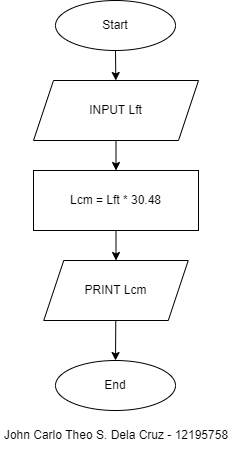

The diagram above was exported from draw.io. Its source (the exported page's mxGraphModel, read from the mxfile embedded in the PNG):
<mxGraphModel dx="798" dy="624" grid="1" gridSize="10" guides="1" tooltips="1" connect="1" arrows="1" fold="1" page="1" pageScale="1" pageWidth="850" pageHeight="1100" math="0" shadow="0">
  <root>
    <mxCell id="0" />
    <mxCell id="1" parent="0" />
    <mxCell id="2" value="" style="edgeStyle=none;html=1;" edge="1" parent="1" source="3" target="6">
      <mxGeometry relative="1" as="geometry" />
    </mxCell>
    <mxCell id="3" value="Start" style="ellipse;whiteSpace=wrap;html=1;" vertex="1" parent="1">
      <mxGeometry x="365" y="40" width="120" height="50" as="geometry" />
    </mxCell>
    <mxCell id="4" value="End" style="ellipse;whiteSpace=wrap;html=1;" vertex="1" parent="1">
      <mxGeometry x="365" y="400" width="120" height="50" as="geometry" />
    </mxCell>
    <mxCell id="5" value="" style="edgeStyle=none;html=1;" edge="1" parent="1" source="6" target="8">
      <mxGeometry relative="1" as="geometry" />
    </mxCell>
    <mxCell id="6" value="INPUT Lft" style="shape=parallelogram;perimeter=parallelogramPerimeter;whiteSpace=wrap;html=1;fixedSize=1;" vertex="1" parent="1">
      <mxGeometry x="343" y="120" width="165" height="60" as="geometry" />
    </mxCell>
    <mxCell id="7" value="" style="edgeStyle=none;html=1;" edge="1" parent="1" source="8" target="10">
      <mxGeometry relative="1" as="geometry" />
    </mxCell>
    <mxCell id="8" value="Lcm = Lft * 30.48" style="shape=parallelogram;perimeter=parallelogramPerimeter;whiteSpace=wrap;html=1;fixedSize=1;size=-3;" vertex="1" parent="1">
      <mxGeometry x="343" y="210" width="165" height="60" as="geometry" />
    </mxCell>
    <mxCell id="9" value="" style="edgeStyle=none;html=1;" edge="1" parent="1" source="10" target="4">
      <mxGeometry relative="1" as="geometry" />
    </mxCell>
    <mxCell id="10" value="PRINT Lcm" style="shape=parallelogram;perimeter=parallelogramPerimeter;whiteSpace=wrap;html=1;fixedSize=1;" vertex="1" parent="1">
      <mxGeometry x="353.25" y="300" width="144.5" height="60" as="geometry" />
    </mxCell>
    <mxCell id="11" value="John Carlo Theo S. Dela Cruz - 12195758" style="text;html=1;strokeColor=none;fillColor=none;align=center;verticalAlign=middle;whiteSpace=wrap;rounded=0;" vertex="1" parent="1">
      <mxGeometry x="310.5" y="460" width="230" height="30" as="geometry" />
    </mxCell>
  </root>
</mxGraphModel>